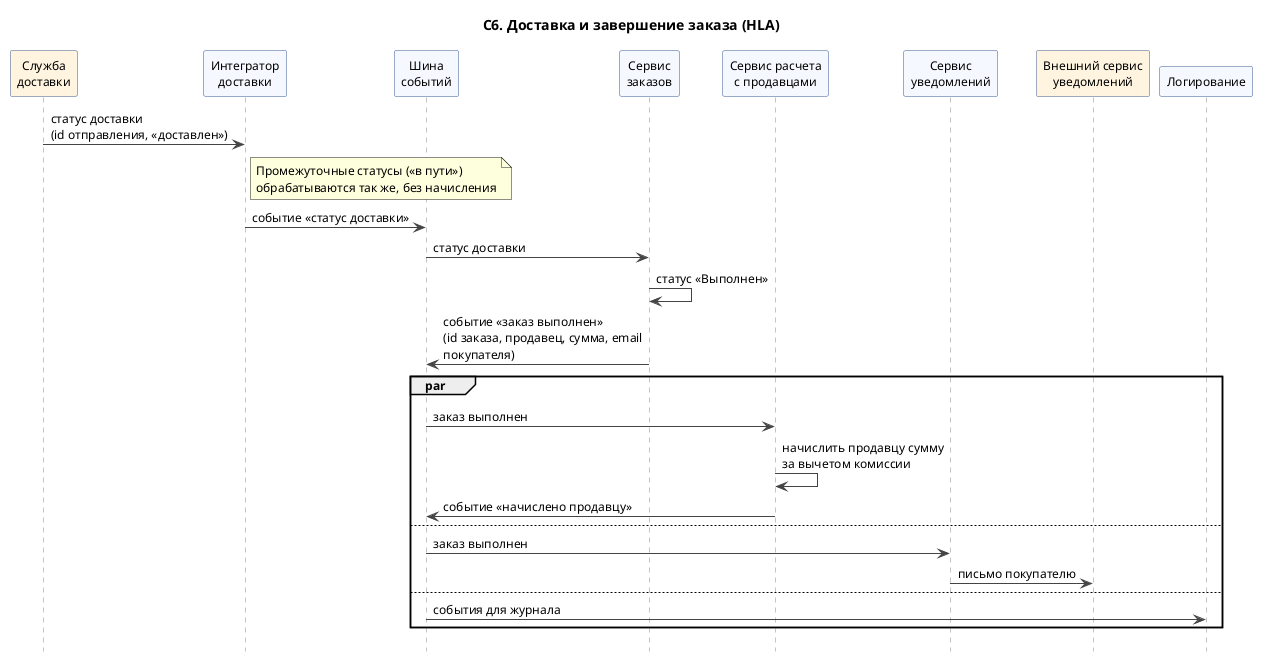

The diagram above was rendered by PlantUML. Its source (embedded in the PNG):
@startuml
title С6. Доставка и завершение заказа (HLA)
skinparam shadowing false
skinparam defaultFontSize 12
skinparam maxMessageSize 220
skinparam sequence {
  ArrowColor #444444
  LifeLineBorderColor #888888
  ParticipantBackgroundColor #F5F8FF
  ParticipantBorderColor #3B5B92
  ActorBackgroundColor #FFF4E0
  ActorBorderColor #C48A1A
}
hide footbox
participant "Служба\nдоставки" as DelivExt #FFF4E0
participant "Интегратор\nдоставки" as Delivery
participant "Шина\nсобытий" as Bus
participant "Сервис\nзаказов" as Order
participant "Сервис расчета\nс продавцами" as Payout
participant "Сервис\nуведомлений" as Notify
participant "Внешний сервис\nуведомлений" as NotifExt #FFF4E0
participant "Логирование" as Log

DelivExt -> Delivery : статус доставки\n(id отправления, «доставлен»)
note right of Delivery : Промежуточные статусы («в пути»)\nобрабатываются так же, без начисления
Delivery -> Bus : событие «статус доставки»
Bus -> Order : статус доставки
Order -> Order : статус «Выполнен»
Order -> Bus : событие «заказ выполнен»\n(id заказа, продавец, сумма, email покупателя)
par
  Bus -> Payout : заказ выполнен
  Payout -> Payout : начислить продавцу сумму\nза вычетом комиссии
  Payout -> Bus : событие «начислено продавцу»
else
  Bus -> Notify : заказ выполнен
  Notify -> NotifExt : письмо покупателю
else
  Bus -> Log : события для журнала
end
@enduml